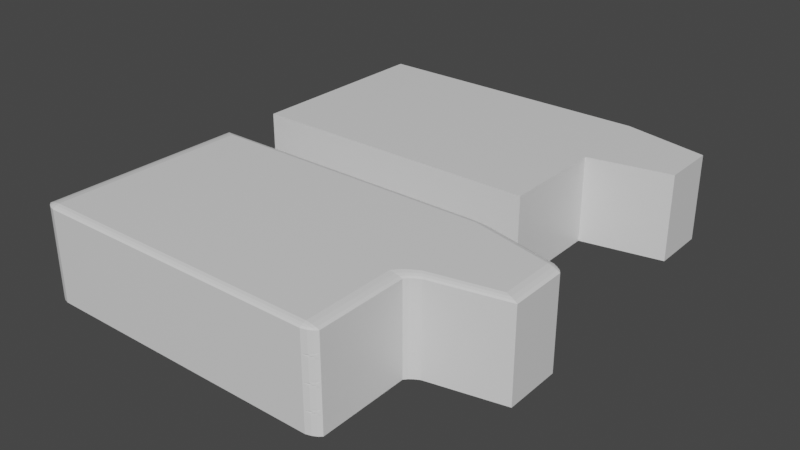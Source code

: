 # Source: uncutalc.blend  (saved by Blender 3.0.42; exported with 4.5.12 LTS)
import bpy
from mathutils import Matrix  # noqa: F401  (used for matrix-valued properties, if any)

bpy.ops.wm.read_factory_settings(use_empty=True)
scene = bpy.context.scene
scene.name = 'Scene'

# ---- collections
col_collection = bpy.data.collections.new('Collection'); scene.collection.children.link(col_collection)

# ---- materials (node trees are filled in below, after node groups)
mat_material = bpy.data.materials.new('Material')
mat_material.alpha_threshold = 0.0
mat_material.use_transparent_shadow = False
mat_material.line_color = (0.0, 0.0, 0.0, 1.0)
mat_material_001 = bpy.data.materials.new('Material.001')
mat_material_001.alpha_threshold = 0.0
mat_material_001.use_transparent_shadow = False
mat_material_001.line_color = (0.0, 0.0, 0.0, 1.0)

# ---- material node trees
mat_material.use_nodes = True; mat_material.node_tree.nodes.clear()
_N = mat_material.node_tree.nodes; _L = mat_material.node_tree.links
n0 = _N.new('ShaderNodeOutputMaterial'); n0.name = 'Material Output'; n0.location = (300, 300)
n1 = _N.new('ShaderNodeBsdfPrincipled'); n1.name = 'Principled BSDF'; n1.location = (10, 300)
n1.distribution = 'GGX'
n1.subsurface_method = 'RANDOM_WALK_SKIN'
n1.inputs[2].default_value = 0.4
n1.inputs[3].default_value = 1.45
n1.inputs[27].default_value = (0.0, 0.0, 0.0, 1.0)
n1.inputs[28].default_value = 1.0
_L.new(n1.outputs[0], n0.inputs[0])
n0.is_active_output = True
mat_material_001.use_nodes = True; mat_material_001.node_tree.nodes.clear()
_N = mat_material_001.node_tree.nodes; _L = mat_material_001.node_tree.links
n0 = _N.new('ShaderNodeOutputMaterial'); n0.name = 'Material Output'; n0.location = (300, 300)
n1 = _N.new('ShaderNodeBsdfPrincipled'); n1.name = 'Principled BSDF'; n1.location = (10, 300)
n1.distribution = 'GGX'
n1.subsurface_method = 'RANDOM_WALK_SKIN'
n1.inputs[2].default_value = 0.4
n1.inputs[3].default_value = 1.45
n1.inputs[27].default_value = (0.0, 0.0, 0.0, 1.0)
n1.inputs[28].default_value = 1.0
_L.new(n1.outputs[0], n0.inputs[0])
n0.is_active_output = True

# ---- world
world_world = bpy.data.worlds.new('World'); scene.world = world_world
world_world.use_nodes = True; world_world.node_tree.nodes.clear()
_N = world_world.node_tree.nodes; _L = world_world.node_tree.links
n0 = _N.new('ShaderNodeOutputWorld'); n0.name = 'World Output'; n0.location = (300, 300)
n1 = _N.new('ShaderNodeBackground'); n1.name = 'Background'; n1.location = (10, 300)
n1.inputs[0].default_value = (0.05088, 0.05088, 0.05088, 1.0)
_L.new(n1.outputs[0], n0.inputs[0])
n0.is_active_output = True
world_world.color = (0.05088, 0.05088, 0.05088)
world_world.use_sun_shadow = False
world_world.sun_shadow_jitter_overblur = 0.0

# ---- meshes
me_cube = bpy.data.meshes.new('Cube')
me_cube.from_pydata([(0.9724, 0.7864, 1.0), (0.9724, 0.7864, -1.0), (0.5565, -1.0, 1.0), (0.5565, -1.0, -1.0), (-1.0, 1.0, 1.0), (-1.0, 1.0, -1.0), (-1.0, -1.0, 1.0), (-1.0, -1.0, -1.0), (0.5565, -1.0, 0.0), (0.9772, 0.1701, 1.0), (0.9772, 0.1701, -1.0), (0.9772, 0.1701, 0.0), (0.5565, -1.0, -0.5), (0.5485, -0.002713, 1.0), (0.5565, -1.0, 0.5), (0.5485, -0.002713, -1.0), (0.5485, -0.002713, 0.0), (0.9772, 0.1701, -0.5), (0.9772, 0.1701, 0.5), (0.5485, -0.002713, -0.5), (0.5485, -0.002713, 0.5), (0.5166, 1.0, -1.0), (0.9724, 0.7864, -0.5), (-1.0, 1.0, 0.0), (0.5166, 1.0, 1.0), (0.9724, 0.7864, 0.5), (0.5166, 1.0, 0.0), (-1.0, -1.0, 0.0), (-1.0, 0.0, 0.0), (-1.0, 0.0, 1.0), (-1.0, 0.0, -1.0), (-1.0, -1.0, 0.5), (0.5565, -1.0, -0.75), (-0.2218, -1.0, 1.0), (-0.2218, -1.0, -1.0), (0.5565, -1.0, 0.25), (0.5565, -1.0, -0.25), (0.5565, -1.0, 0.75), (-1.0, -1.0, -0.5), (-0.2218, -1.0, 0.0), (0.5565, -1.0, -0.875), (0.5525, -0.5014, 1.0), (0.5565, -1.0, 0.125), (0.5525, -0.5014, 0.0), (0.5565, -1.0, -0.375), (0.5565, -1.0, 0.625), (0.5525, -0.5014, -1.0), (0.5525, -0.5014, -0.5), (0.5485, -0.002713, -0.75), (0.5485, -0.002713, -0.25), (0.5525, -0.5014, 0.5), (0.5485, -0.002713, 0.25), (0.5485, -0.002713, 0.75), (0.5565, -1.0, -0.625), (0.5565, -1.0, 0.375), (0.5565, -1.0, -0.125), (0.5565, -1.0, 0.875), (0.7445, 0.8932, 1.0), (0.7445, 0.8932, -1.0), (0.5166, 1.0, 0.0), (0.9724, 0.7864, 0.0), (0.7445, 0.8932, 0.0), (-1.0, -0.5, -1.0), (-0.2417, 1.0, -1.0), (0.9724, 0.7864, -0.75), (-1.0, -1.0, 0.75), (0.5565, -1.0, -0.9375), (-1.0, 1.0, -0.5), (-0.6109, -1.0, 1.0), (0.5545, -0.7507, 1.0), (0.1674, -1.0, -1.0), (-1.0, 0.5, 1.0), (0.8585, 0.8398, 1.0), (0.9748, 0.4782, -1.0), (0.5565, -1.0, 0.0625), (0.9748, 0.4782, 1.0), (0.7628, 0.0837, -1.0), (0.5545, -0.7507, 0.0), (-1.0, 1.0, 0.0), (0.9772, 0.1701, -0.75), (0.9772, 0.1701, 0.25), (0.5565, -1.0, -0.4375), (0.7628, 0.0837, 1.0), (0.5565, -1.0, 0.5625), (0.5505, -0.252, -1.0), (0.7628, 0.0837, 0.0), (0.9772, 0.1701, -0.25), (0.9772, 0.1701, 0.75), (0.5545, -0.7507, -0.5), (0.7628, 0.0837, -0.5), (0.5485, -0.002713, -0.875), (0.5485, -0.002713, -0.375), (0.5545, -0.7507, 0.5), (0.7628, 0.0837, 0.5), (0.5485, -0.002713, 0.125), (0.5485, -0.002713, 0.625), (0.6306, 0.9466, -1.0), (0.5166, 1.0, -0.5), (-1.0, 1.0, 0.5), (-0.2417, 1.0, 1.0), (0.9724, 0.7864, 0.75), (0.5166, 1.0, 0.5), (0.9724, 0.7864, 0.5), (0.9772, 0.1701, 0.0), (0.5166, 1.0, -0.5), (0.9724, 0.7864, 0.0), (-0.2417, 1.0, 0.0), (-1.0, -1.0, -0.25), (-1.0, -0.5, 0.0), (-0.6109, -1.0, 0.0), (-1.0, 0.5, 0.0), (-1.0, -0.5, 1.0), (-1.0, 0.5, -1.0), (-1.0, 0.0, 0.0), (-1.0, -1.0, 0.25), (0.5565, -1.0, -0.6875), (0.1674, -1.0, 1.0), (-0.6109, -1.0, -1.0), (0.5565, -1.0, 0.3125), (0.5565, -1.0, -0.1875), (0.5565, -1.0, 0.8125), (-1.0, -1.0, -0.75), (0.1674, -1.0, 0.0), (-0.2218, -1.0, 0.0), (0.5565, -1.0, -0.8125), (0.5505, -0.252, 1.0), (0.5565, -1.0, 0.1875), (0.5505, -0.252, 0.0), (0.5565, -1.0, -0.3125), (0.5565, -1.0, 0.6875), (0.5545, -0.7507, -1.0), (0.5505, -0.252, -0.5), (0.5485, -0.002713, -0.625), (0.5485, -0.002713, -0.125), (0.5505, -0.252, 0.5), (0.5485, -0.002713, 0.375), (0.5485, -0.002713, 0.875), (0.5565, -1.0, -0.5625), (0.5565, -1.0, 0.4375), (0.5565, -1.0, -0.0625), (0.5565, -1.0, 0.9375), (0.5525, -0.5014, 0.0), (0.6306, 0.9466, 1.0), (0.8585, 0.8398, -1.0), (0.5166, 1.0, 0.5), (0.9724, 0.7864, -0.5), (0.7445, 0.8932, -0.5), (0.7445, 0.8932, 0.5), (0.6306, 0.9466, 0.0), (0.8585, 0.8398, 0.0), (0.8585, 0.8398, 0.5), (0.6306, 0.9466, 0.5), (0.6306, 0.9466, -0.5), (0.8585, 0.8398, -0.5)], [(64, 1), (100, 25), (101, 24), (104, 26), (105, 25), (106, 26), (108, 27), (109, 27), (110, 28), (113, 30), (122, 39), (123, 34), (141, 46), (22, 64), (0, 100), (26, 101), (21, 104), (22, 105), (23, 106), (28, 108), (39, 109), (23, 110), (29, 113), (8, 122), (33, 123), (41, 141), (63, 99)], [(0, 72, 57, 142, 24, 99, 4, 71, 29, 111, 6, 68, 33, 116, 2, 69, 41, 125, 13, 82, 9, 75), (3, 66, 40, 124, 32, 115, 53, 137, 12, 81, 44, 128, 36, 119, 55, 139, 8, 74, 42, 126, 35, 118, 54, 138, 14, 83, 45, 129, 37, 120, 56, 140, 2, 116, 33, 68, 6, 65, 31, 114, 27, 107, 38, 121, 7, 117, 34, 70), (7, 121, 38, 107, 27, 114, 31, 65, 6, 111, 29, 71, 4, 98, 23, 67, 5, 112, 30, 62), (5, 63, 21, 96, 58, 143, 1, 73, 10, 76, 15, 84, 46, 130, 3, 70, 34, 117, 7, 62, 30, 112), (20, 95, 52, 136, 13, 125, 41, 69, 2, 140, 56, 120, 37, 129, 45, 83, 14, 92, 50, 134), (21, 63, 5, 78, 4, 99, 24, 144, 59, 97), (19, 91, 49, 133, 16, 127, 43, 77, 8, 139, 55, 119, 36, 128, 44, 81, 12, 88, 47, 131), (153, 145, 1, 143), (15, 90, 48, 132, 19, 131, 47, 88, 12, 137, 53, 115, 32, 124, 40, 66, 3, 130, 46, 84), (10, 79, 17, 89, 19, 132, 48, 90, 15, 76), (17, 86, 11, 85, 16, 133, 49, 91, 19, 89), (16, 94, 51, 135, 20, 134, 50, 92, 14, 138, 54, 118, 35, 126, 42, 74, 8, 77, 43, 127), (11, 80, 18, 93, 20, 135, 51, 94, 16, 85), (18, 87, 9, 82, 13, 136, 52, 95, 20, 93), (10, 73, 1, 145, 60, 102, 0, 75, 9, 103), (152, 146, 58, 96), (151, 147, 61, 148), (150, 102, 60, 149), (147, 150, 149, 61), (57, 72, 150, 147), (72, 0, 102, 150), (144, 151, 148, 59), (24, 142, 151, 144), (142, 57, 147, 151), (97, 152, 96, 21), (59, 148, 152, 97), (148, 61, 146, 152), (146, 153, 143, 58), (61, 149, 153, 146), (149, 60, 145, 153)])
_uv = me_cube.uv_layers.new(name='UVMap')
_uv.uv.foreach_set('vector', [0.625, 0.5, 0.6562, 0.5, 0.6875, 0.5, 0.7188, 0.5, 0.75, 0.5, 0.8125, 0.5, 0.875, 0.5, 0.875, 0.5625, 0.875, 0.625, 0.875, 0.6875, 0.875, 0.75, 0.8125, 0.75, 0.75, 0.75, 0.6875, 0.75, 0.625, 0.75, 0.625, 0.7344, 0.625, 0.7188, 0.625, 0.7031, 0.625, 0.6875, 0.625, 0.6562, 0.625, 0.625, 0.625, 0.5625, 0.375, 0.75, 0.3828, 0.75, 0.3906, 0.75, 0.3984, 0.75, 0.4062, 0.75, 0.4141, 0.75, 0.4219, 0.75, 0.4297, 0.75, 0.4375, 0.75, 0.4453, 0.75, 0.4531, 0.75, 0.4609, 0.75, 0.4688, 0.75, 0.4766, 0.75, 0.4844, 0.75, 0.4922, 0.75, 0.5, 0.75, 0.5078, 0.75, 0.5156, 0.75, 0.5234, 0.75, 0.5312, 0.75, 0.5391, 0.75, 0.5469, 0.75, 0.5547, 0.75, 0.5625, 0.75, 0.5703, 0.75, 0.5781, 0.75, 0.5859, 0.75, 0.5938, 0.75, 0.6016, 0.75, 0.6094, 0.75, 0.6172, 0.75, 0.625, 0.75, 0.625, 0.8125, 0.625, 0.875, 0.625, 0.9375, 0.625, 1.0, 0.5938, 1.0, 0.5625, 1.0, 0.5312, 1.0, 0.5, 1.0, 0.4688, 1.0, 0.4375, 1.0, 0.4062, 1.0, 0.375, 1.0, 0.375, 0.9375, 0.375, 0.875, 0.375, 0.8125, 0.375, 0.0, 0.4062, 0.0, 0.4375, 0.0, 0.4688, 0.0, 0.5, 0.0, 0.5312, 0.0, 0.5625, 0.0, 0.5938, 0.0, 0.625, 0.0, 0.625, 0.0625, 0.625, 0.125, 0.625, 0.1875, 0.625, 0.25, 0.5625, 0.25, 0.5, 0.25, 0.4375, 0.25, 0.375, 0.25, 0.375, 0.1875, 0.375, 0.125, 0.375, 0.0625, 0.125, 0.5, 0.1875, 0.5, 0.25, 0.5, 0.2812, 0.5, 0.3125, 0.5, 0.3438, 0.5, 0.375, 0.5, 0.375, 0.5625, 0.375, 0.625, 0.375, 0.6562, 0.375, 0.6875, 0.375, 0.7031, 0.375, 0.7188, 0.375, 0.7344, 0.375, 0.75, 0.3125, 0.75, 0.25, 0.75, 0.1875, 0.75, 0.125, 0.75, 0.125, 0.6875, 0.125, 0.625, 0.125, 0.5625, 0.5625, 0.6875, 0.5781, 0.6875, 0.5938, 0.6875, 0.6094, 0.6875, 0.625, 0.6875, 0.625, 0.7031, 0.625, 0.7188, 0.625, 0.7344, 0.625, 0.75, 0.6172, 0.75, 0.6094, 0.75, 0.6016, 0.75, 0.5938, 0.75, 0.5859, 0.75, 0.5781, 0.75, 0.5703, 0.75, 0.5625, 0.75, 0.5625, 0.7344, 0.5625, 0.7188, 0.5625, 0.7031, 0.25, 0.5, 0.1875, 0.5, 0.125, 0.5, 0.5, 0.5, 0.875, 0.5, 0.8125, 0.5, 0.75, 0.5, 0.625, 0.5, 0.5, 0.5, 0.375, 0.5, 0.4375, 0.6875, 0.4531, 0.6875, 0.4688, 0.6875, 0.4844, 0.6875, 0.5, 0.6875, 0.5, 0.7031, 0.5, 0.7188, 0.5, 0.7344, 0.5, 0.75, 0.4922, 0.75, 0.4844, 0.75, 0.4766, 0.75, 0.4688, 0.75, 0.4609, 0.75, 0.4531, 0.75, 0.4453, 0.75, 0.4375, 0.75, 0.4375, 0.7344, 0.4375, 0.7188, 0.4375, 0.7031, 0.4219, 0.5, 0.4375, 0.5, 0.375, 0.5, 0.3438, 0.5, 0.375, 0.6875, 0.3906, 0.6875, 0.4062, 0.6875, 0.4219, 0.6875, 0.4375, 0.6875, 0.4375, 0.7031, 0.4375, 0.7188, 0.4375, 0.7344, 0.4375, 0.75, 0.4297, 0.75, 0.4219, 0.75, 0.4141, 0.75, 0.4062, 0.75, 0.3984, 0.75, 0.3906, 0.75, 0.3828, 0.75, 0.375, 0.75, 0.375, 0.7344, 0.375, 0.7188, 0.375, 0.7031, 0.375, 0.625, 0.4062, 0.625, 0.4375, 0.625, 0.4375, 0.6562, 0.4375, 0.6875, 0.4219, 0.6875, 0.4062, 0.6875, 0.3906, 0.6875, 0.375, 0.6875, 0.375, 0.6562, 0.4375, 0.625, 0.4688, 0.625, 0.5, 0.625, 0.5, 0.6562, 0.5, 0.6875, 0.4844, 0.6875, 0.4688, 0.6875, 0.4531, 0.6875, 0.4375, 0.6875, 0.4375, 0.6562, 0.5, 0.6875, 0.5156, 0.6875, 0.5312, 0.6875, 0.5469, 0.6875, 0.5625, 0.6875, 0.5625, 0.7031, 0.5625, 0.7188, 0.5625, 0.7344, 0.5625, 0.75, 0.5547, 0.75, 0.5469, 0.75, 0.5391, 0.75, 0.5312, 0.75, 0.5234, 0.75, 0.5156, 0.75, 0.5078, 0.75, 0.5, 0.75, 0.5, 0.7344, 0.5, 0.7188, 0.5, 0.7031, 0.5, 0.625, 0.5312, 0.625, 0.5625, 0.625, 0.5625, 0.6562, 0.5625, 0.6875, 0.5469, 0.6875, 0.5312, 0.6875, 0.5156, 0.6875, 0.5, 0.6875, 0.5, 0.6562, 0.5625, 0.625, 0.5938, 0.625, 0.625, 0.625, 0.625, 0.6562, 0.625, 0.6875, 0.6094, 0.6875, 0.5938, 0.6875, 0.5781, 0.6875, 0.5625, 0.6875, 0.5625, 0.6562, 0.375, 0.625, 0.375, 0.5625, 0.375, 0.5, 0.4375, 0.5, 0.5, 0.5, 0.5625, 0.5, 0.625, 0.5, 0.625, 0.5625, 0.625, 0.625, 0.5, 0.625, 0.3906, 0.5, 0.4062, 0.5, 0.3125, 0.5, 0.2812, 0.5, 0.6094, 0.5, 0.5938, 0.5, 0.5, 0.5, 0.5, 0.5, 0.5781, 0.5, 0.5625, 0.5, 0.5, 0.5, 0.5, 0.5, 0.5938, 0.5, 0.5781, 0.5, 0.5, 0.5, 0.5, 0.5, 0.6875, 0.5, 0.6562, 0.5, 0.5781, 0.5, 0.5938, 0.5, 0.6562, 0.5, 0.625, 0.5, 0.5625, 0.5, 0.5781, 0.5, 0.625, 0.5, 0.6094, 0.5, 0.5, 0.5, 0.5, 0.5, 0.75, 0.5, 0.7188, 0.5, 0.6094, 0.5, 0.625, 0.5, 0.7188, 0.5, 0.6875, 0.5, 0.5938, 0.5, 0.6094, 0.5, 0.375, 0.5, 0.3906, 0.5, 0.2812, 0.5, 0.25, 0.5, 0.5, 0.5, 0.5, 0.5, 0.3906, 0.5, 0.375, 0.5, 0.5, 0.5, 0.5, 0.5, 0.4062, 0.5, 0.3906, 0.5, 0.4062, 0.5, 0.4219, 0.5, 0.3438, 0.5, 0.3125, 0.5, 0.5, 0.5, 0.5, 0.5, 0.4219, 0.5, 0.4062, 0.5, 0.5, 0.5, 0.5, 0.5, 0.4375, 0.5, 0.4219, 0.5])
me_cube.materials.append(mat_material)
me_cube.use_remesh_preserve_volume = False
me_cube.use_remesh_preserve_attributes = False
me_cube.use_mirror_vertex_groups = False
me_cube.update()
me_cube_001 = bpy.data.meshes.new('Cube.001')
me_cube_001.from_pydata([(0.9724, 0.7864, 1.0), (0.9724, 0.7864, -1.0), (0.5565, -1.17, 1.0), (0.5565, -1.17, -1.0), (-1.0, 1.0, 1.0), (-1.0, 1.0, -1.0), (-1.0, -1.17, 1.0), (-1.0, -1.17, -1.0), (0.9724, 0.7864, 0.0), (0.5565, -1.17, 0.0), (0.9772, 0.1701, 1.0), (0.9772, 0.1701, -1.0), (0.9772, 0.1701, 0.0), (0.5565, -1.17, -0.5), (0.5485, -0.002713, 1.0), (0.5565, -1.17, 0.5), (0.5485, -0.002713, -1.0), (0.5485, -0.002713, 0.0), (0.9772, 0.1701, -0.5), (0.9772, 0.1701, 0.5), (0.5485, -0.002713, -0.5), (0.5485, -0.002713, 0.5), (0.5166, 1.0, -1.0), (0.9724, 0.7864, -0.5), (-1.0, 1.0, 0.0), (0.5166, 1.0, 1.0), (0.9724, 0.7864, 0.5)], [], [(0, 25, 4, 6, 2, 14, 10), (3, 13, 9, 15, 2, 6, 7), (7, 6, 4, 24, 5), (5, 22, 1, 11, 16, 3, 7), (21, 14, 2, 15), (5, 24, 4, 25, 0, 26, 8, 23, 1, 22), (20, 17, 9, 13), (1, 23, 8, 12, 18, 11), (8, 26, 0, 10, 19, 12), (16, 20, 13, 3), (11, 18, 20, 16), (18, 12, 17, 20), (17, 21, 15, 9), (12, 19, 21, 17), (19, 10, 14, 21)])
_uv = me_cube_001.uv_layers.new(name='UVMap')
_uv.uv.foreach_set('vector', [0.625, 0.5, 0.75, 0.5, 0.875, 0.5, 0.875, 0.75, 0.625, 0.75, 0.625, 0.6875, 0.625, 0.625, 0.375, 0.75, 0.4375, 0.75, 0.5, 0.75, 0.5625, 0.75, 0.625, 0.75, 0.625, 1.0, 0.375, 1.0, 0.375, 0.0, 0.625, 0.0, 0.625, 0.25, 0.5, 0.25, 0.375, 0.25, 0.125, 0.5, 0.25, 0.5, 0.375, 0.5, 0.375, 0.625, 0.375, 0.6875, 0.375, 0.75, 0.125, 0.75, 0.5625, 0.6875, 0.625, 0.6875, 0.625, 0.75, 0.5625, 0.75, 0.375, 0.25, 0.5, 0.25, 0.625, 0.25, 0.625, 0.375, 0.625, 0.5, 0.5625, 0.5, 0.5, 0.5, 0.4375, 0.5, 0.375, 0.5, 0.375, 0.375, 0.4375, 0.6875, 0.5, 0.6875, 0.5, 0.75, 0.4375, 0.75, 0.375, 0.5, 0.4375, 0.5, 0.5, 0.5, 0.5, 0.625, 0.4375, 0.625, 0.375, 0.625, 0.5, 0.5, 0.5625, 0.5, 0.625, 0.5, 0.625, 0.625, 0.5625, 0.625, 0.5, 0.625, 0.375, 0.6875, 0.4375, 0.6875, 0.4375, 0.75, 0.375, 0.75, 0.375, 0.625, 0.4375, 0.625, 0.4375, 0.6875, 0.375, 0.6875, 0.4375, 0.625, 0.5, 0.625, 0.5, 0.6875, 0.4375, 0.6875, 0.5, 0.6875, 0.5625, 0.6875, 0.5625, 0.75, 0.5, 0.75, 0.5, 0.625, 0.5625, 0.625, 0.5625, 0.6875, 0.5, 0.6875, 0.5625, 0.625, 0.625, 0.625, 0.625, 0.6875, 0.5625, 0.6875])
me_cube_001.materials.append(mat_material_001)
me_cube_001.use_remesh_preserve_volume = False
me_cube_001.use_remesh_preserve_attributes = False
me_cube_001.use_mirror_vertex_groups = False
me_cube_001.update()

# ---- objects
ob_cube = bpy.data.objects.new('Cube', me_cube)
ob_cube_001 = bpy.data.objects.new('Cube.001', me_cube_001)

# ---- transforms, parenting, visibility, modifiers, constraints
ob_cube.location = (-0.5812, -2.86, 0.0)
ob_cube.scale = (39.5, 20.5, 9.5)
ob_cube.lock_rotations_4d = False
ob_cube.empty_display_type = 'ARROWS'
ob_cube.lineart.crease_threshold = 0.0
_m = ob_cube.modifiers.new('Bevel', 'BEVEL')
_m.width = 0.91
_m.width_pct = 0.91
_m.segments = 3
_m.limit_method = 'NONE'
_m.angle_limit = 0.7854
_m.profile = 0.3639
_m.miter_outer = 'MITER_ARC'
ob_cube_001.location = (-1.032, 48.97, 1.513)
ob_cube_001.scale = (37.43, 17.96, 8.478)
ob_cube_001.lock_rotations_4d = False
ob_cube_001.empty_display_type = 'ARROWS'
ob_cube_001.lineart.crease_threshold = 0.0

# ---- collection membership
col_collection.objects.link(ob_cube)
col_collection.objects.link(ob_cube_001)

# ---- scene / render settings (as saved in the file)
scene.frame_start = 1; scene.frame_end = 250; scene.frame_set(1)
scene.render.engine = 'BLENDER_EEVEE_NEXT'
scene.cycles.sampling_pattern = 'TABULATED_SOBOL'
scene.cycles.use_light_tree = False
scene.view_settings.view_transform = 'Filmic'
bpy.context.view_layer.update()

# ---- added for rendering (the .blend has no active camera and no usable light): camera, sun
cam_auto = bpy.data.cameras.new('AutoCamera')
cam_auto.lens = 50.0
cam_auto.sensor_width = 36.0
cam_auto.clip_end = 1964.07
ob_auto_camera = bpy.data.objects.new('AutoCamera', cam_auto)
scene.collection.objects.link(ob_auto_camera)
ob_auto_camera.location = (110.882, -112.514, 89.7761)
ob_auto_camera.rotation_euler = (1.09748, -7.21219e-08, 0.694738)
scene.camera = ob_auto_camera
light_auto_sun = bpy.data.lights.new('AutoSun', 'SUN')
light_auto_sun.energy = 3.0
light_auto_sun.angle = 0.0523599
ob_auto_sun = bpy.data.objects.new('AutoSun', light_auto_sun)
scene.collection.objects.link(ob_auto_sun)
ob_auto_sun.rotation_euler = (0.872665, 0.174533, 0.523599)
bpy.context.view_layer.update()

